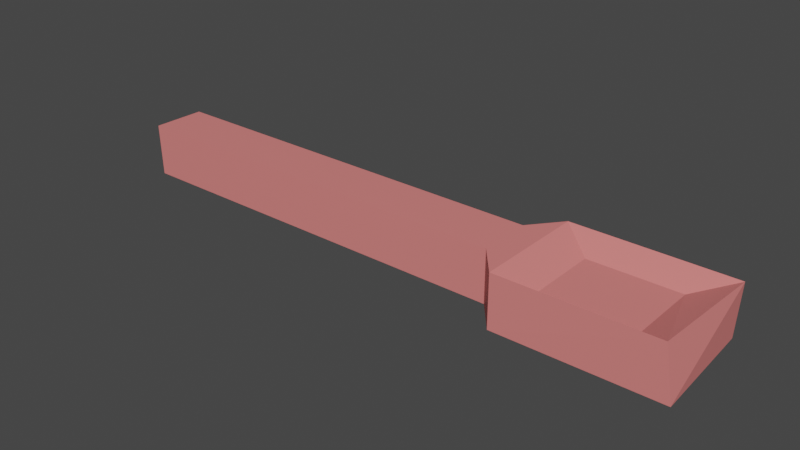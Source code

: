 # Source: Spoon.blend  (saved by Blender 3.2.14; exported with 4.5.12 LTS)
import bpy
from mathutils import Matrix  # noqa: F401  (used for matrix-valued properties, if any)

bpy.ops.wm.read_factory_settings(use_empty=True)
scene = bpy.context.scene
scene.name = 'Scene'

# ---- collections
col_collection = bpy.data.collections.new('Collection'); scene.collection.children.link(col_collection)

# ---- materials (node trees are filled in below, after node groups)
mat_material_001 = bpy.data.materials.new('Material.001')
mat_material_001.use_transparent_shadow = False

# ---- material node trees
mat_material_001.use_nodes = True; mat_material_001.node_tree.nodes.clear()
_N = mat_material_001.node_tree.nodes; _L = mat_material_001.node_tree.links
n0 = _N.new('ShaderNodeBsdfPrincipled'); n0.name = 'Principled BSDF'; n0.location = (10, 300)
n0.distribution = 'GGX'
n0.subsurface_method = 'RANDOM_WALK_SKIN'
n0.inputs[0].default_value = (0.8, 0.2204, 0.2097, 1.0)
n0.inputs[3].default_value = 1.45
n0.inputs[27].default_value = (0.0, 0.0, 0.0, 1.0)
n0.inputs[28].default_value = 1.0
n1 = _N.new('ShaderNodeOutputMaterial'); n1.name = 'Material Output'; n1.location = (300, 300)
_L.new(n0.outputs[0], n1.inputs[0])
n1.is_active_output = True

# ---- world
world_world = bpy.data.worlds.new('World'); scene.world = world_world
world_world.use_nodes = True; world_world.node_tree.nodes.clear()
_N = world_world.node_tree.nodes; _L = world_world.node_tree.links
n0 = _N.new('ShaderNodeOutputWorld'); n0.name = 'World Output'; n0.location = (300, 300)
n1 = _N.new('ShaderNodeBackground'); n1.name = 'Background'; n1.location = (10, 300)
n1.inputs[0].default_value = (0.05088, 0.05088, 0.05088, 1.0)
_L.new(n1.outputs[0], n0.inputs[0])
n0.is_active_output = True
world_world.color = (0.05088, 0.05088, 0.05088)
world_world.use_sun_shadow = False
world_world.sun_shadow_jitter_overblur = 0.0

# ---- meshes
me_spoon = bpy.data.meshes.new('Spoon')
me_spoon.from_pydata([(-1.014, -0.9964, -0.9964), (-1.014, 0.9964, 0.9964), (1.0, -1.0, -1.0), (1.0, -1.0, 1.0), (1.0, 1.0, -1.0), (1.0, 1.0, 1.0), (1.124, -2.166, -1.0), (1.124, -2.166, 1.0), (1.124, 2.166, -1.0), (1.124, 2.166, 1.0), (1.918, -2.135, -1.0), (1.877, -2.161, 1.002), (1.891, 2.156, -1.0), (1.906, 2.147, 0.9994), (1.289, -1.459, 0.4911), (1.289, 1.188, 0.4911), (1.731, -1.459, 0.4911), (1.731, 1.188, 0.4911), (-1.025, -0.9876, 0.9876), (-1.025, 0.9876, -0.9876)], [], [(4, 19, 1, 5), (7, 3, 2, 6), (0, 2, 3, 18), (0, 19, 4, 2), (3, 5, 1, 18), (14, 7, 11, 16), (6, 2, 4, 8), (9, 5, 3, 7), (8, 4, 5, 9), (12, 8, 9, 13), (11, 7, 6, 10), (10, 6, 8, 12), (10, 12, 13, 11), (17, 15, 14, 16), (17, 16, 11, 13), (15, 9, 7, 14), (15, 17, 13, 9), (19, 0, 18, 1)])
_uv = me_spoon.uv_layers.new(name='UVMap')
_uv.uv.foreach_set('vector', [0.375, 0.5, 0.375, 0.25, 0.625, 0.25, 0.625, 0.5, 0.625, 0.75, 0.625, 0.75, 0.375, 0.75, 0.375, 0.75, 0.375, 1.0, 0.375, 0.75, 0.625, 0.75, 0.625, 1.0, 0.125, 0.75, 0.125, 0.5, 0.375, 0.5, 0.375, 0.75, 0.625, 0.75, 0.625, 0.5, 0.875, 0.5, 0.875, 0.75, 0.625, 0.75, 0.625, 0.75, 0.625, 0.75, 0.625, 0.75, 0.375, 0.75, 0.375, 0.75, 0.375, 0.5, 0.375, 0.5, 0.625, 0.5, 0.625, 0.5, 0.625, 0.75, 0.625, 0.75, 0.375, 0.5, 0.375, 0.5, 0.625, 0.5, 0.625, 0.5, 0.375, 0.5, 0.375, 0.5, 0.625, 0.5, 0.625, 0.5, 0.625, 0.75, 0.625, 0.75, 0.375, 0.75, 0.375, 0.75, 0.375, 0.75, 0.375, 0.75, 0.375, 0.5, 0.375, 0.5, 0.375, 0.75, 0.375, 0.5, 0.625, 0.5, 0.625, 0.75, 0.625, 0.5, 0.625, 0.5, 0.625, 0.75, 0.625, 0.75, 0.625, 0.5, 0.625, 0.75, 0.625, 0.75, 0.625, 0.5, 0.625, 0.5, 0.625, 0.5, 0.625, 0.75, 0.625, 0.75, 0.625, 0.5, 0.625, 0.5, 0.625, 0.5, 0.625, 0.5, 0.375, 0.25, 0.375, 0.0, 0.625, 0.0, 0.625, 0.25])
me_spoon.materials.append(mat_material_001)
me_spoon.update()

# ---- objects
ob_spoon = bpy.data.objects.new('Spoon', me_spoon)

# ---- transforms, parenting, visibility, modifiers, constraints
ob_spoon.location = (0.0, 0.0, 0.0)
ob_spoon.scale = (7.718, 1.0, 1.0)

# ---- collection membership
col_collection.objects.link(ob_spoon)

# ---- scene / render settings (as saved in the file)
scene.frame_start = 1; scene.frame_end = 250; scene.frame_set(1)
scene.render.engine = 'BLENDER_EEVEE_NEXT'
scene.cycles.sampling_pattern = 'TABULATED_SOBOL'
scene.cycles.use_light_tree = False
scene.view_settings.view_transform = 'Filmic'
bpy.context.view_layer.update()

# ---- added for rendering (the .blend has no active camera and no usable light): camera, sun
cam_auto = bpy.data.cameras.new('AutoCamera')
cam_auto.lens = 50.0
cam_auto.sensor_width = 36.0
cam_auto.clip_end = 1000.0
ob_auto_camera = bpy.data.objects.new('AutoCamera', cam_auto)
scene.collection.objects.link(ob_auto_camera)
ob_auto_camera.location = (24.921, -25.7722, 17.1824)
ob_auto_camera.rotation_euler = (1.09748, -7.21219e-08, 0.694738)
scene.camera = ob_auto_camera
light_auto_sun = bpy.data.lights.new('AutoSun', 'SUN')
light_auto_sun.energy = 3.0
light_auto_sun.angle = 0.0523599
ob_auto_sun = bpy.data.objects.new('AutoSun', light_auto_sun)
scene.collection.objects.link(ob_auto_sun)
ob_auto_sun.rotation_euler = (0.872665, 0.174533, 0.523599)
bpy.context.view_layer.update()
